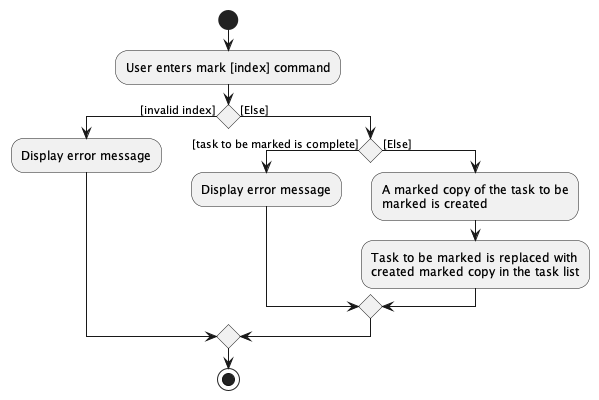

The diagram above was rendered by PlantUML. Its source (embedded in the PNG):
@startuml
start
:User enters mark [index] command;

if () then ([invalid index])
    :Display error message;
else ([Else])
    if() then ([task to be marked is complete])
        :Display error message;
    else ([Else])
        :A marked copy of the task to be
        marked is created;
        :Task to be marked is replaced with
        created marked copy in the task list;
    endif
endif

stop
@enduml